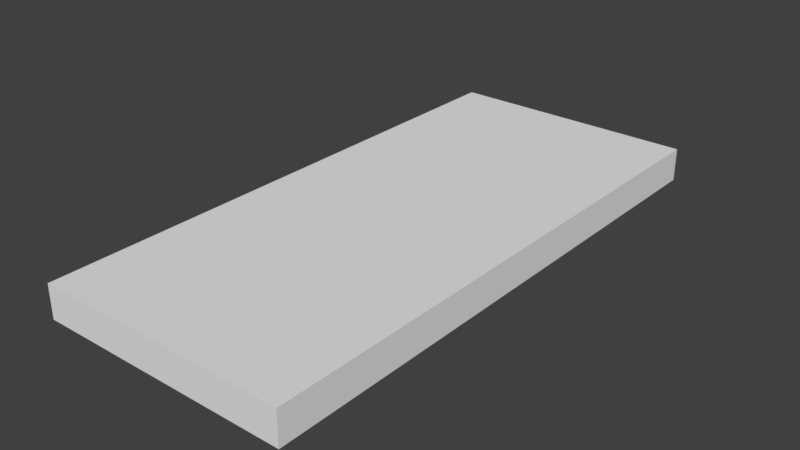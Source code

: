 # Source: topdesk.blend  (saved by Blender 2.79.0; exported with 4.5.12 LTS)
import bpy
from mathutils import Matrix  # noqa: F401  (used for matrix-valued properties, if any)

bpy.ops.wm.read_factory_settings(use_empty=True)
scene = bpy.context.scene
scene.name = 'Scene'

# ---- collections
col_collection_1 = bpy.data.collections.new('Collection 1'); scene.collection.children.link(col_collection_1)

# ---- world
world_world = bpy.data.worlds.new('World'); scene.world = world_world
world_world.color = (0.05088, 0.05088, 0.05088)
world_world.use_sun_shadow = False
world_world.sun_shadow_jitter_overblur = 0.0
world_world.cycles.sampling_method = 'MANUAL'

# ---- meshes
me_cube_006 = bpy.data.meshes.new('Cube.006')
me_cube_006.from_pydata([(-1.14, -2.5, -0.15), (-1.14, -2.5, 0.15), (-1.14, 2.5, -0.15), (-1.14, 2.5, 0.15), (1.14, -2.5, -0.15), (1.14, -2.5, 0.15), (1.14, 2.5, -0.15), (1.14, 2.5, 0.15)], [], [(0, 1, 3, 2), (2, 3, 7, 6), (6, 7, 5, 4), (4, 5, 1, 0), (2, 6, 4, 0), (7, 3, 1, 5)])
_uv = me_cube_006.uv_layers.new(name='UVMap')
_uv.uv.foreach_set('vector', [0.0, 0.0, 1.0, 0.0, 1.0, 1.0, 0.0, 1.0, 0.0, 0.0, 1.0, 0.0, 1.0, 1.0, 0.0, 1.0, 0.0, 0.0, 1.0, 0.0, 1.0, 1.0, 0.0, 1.0, 0.0, 0.0, 1.0, 0.0, 1.0, 1.0, 0.0, 1.0, 0.0, 0.0, 1.0, 0.0, 1.0, 1.0, 0.0, 1.0, 0.0, 0.0, 1.0, 0.0, 1.0, 1.0, 0.0, 1.0])
me_cube_006.use_remesh_preserve_volume = False
me_cube_006.use_remesh_preserve_attributes = False
me_cube_006.use_mirror_vertex_groups = False
me_cube_006.update()

# ---- objects
ob_cube = bpy.data.objects.new('Cube', me_cube_006)

# ---- transforms, parenting, visibility, modifiers, constraints
ob_cube.location = (0.0, 0.0, 0.0)
ob_cube.lineart.crease_threshold = 0.0

# ---- collection membership
col_collection_1.objects.link(ob_cube)

# ---- scene / render settings (as saved in the file)
scene.frame_start = 1; scene.frame_end = 250; scene.frame_set(1)
scene.render.engine = 'BLENDER_EEVEE_NEXT'
scene.render.resolution_percentage = 50
scene.render.dither_intensity = 0.0
scene.cycles.use_denoising = False
scene.cycles.samples = 128
scene.cycles.sampling_pattern = 'TABULATED_SOBOL'
scene.cycles.use_adaptive_sampling = False
scene.cycles.use_light_tree = False
scene.cycles.blur_glossy = 0.0
scene.cycles.sample_clamp_indirect = 0.0
scene.view_settings.view_transform = 'Standard'
bpy.context.view_layer.update()

# ---- added for rendering (the .blend has no active camera and no usable light): camera, sun
cam_auto = bpy.data.cameras.new('AutoCamera')
cam_auto.lens = 50.0
cam_auto.sensor_width = 36.0
cam_auto.clip_end = 1000.0
ob_auto_camera = bpy.data.objects.new('AutoCamera', cam_auto)
scene.collection.objects.link(ob_auto_camera)
ob_auto_camera.location = (5.09196, -6.11036, 4.07357)
ob_auto_camera.rotation_euler = (1.09748, -7.21219e-08, 0.694738)
scene.camera = ob_auto_camera
light_auto_sun = bpy.data.lights.new('AutoSun', 'SUN')
light_auto_sun.energy = 3.0
light_auto_sun.angle = 0.0523599
ob_auto_sun = bpy.data.objects.new('AutoSun', light_auto_sun)
scene.collection.objects.link(ob_auto_sun)
ob_auto_sun.rotation_euler = (0.872665, 0.174533, 0.523599)
bpy.context.view_layer.update()
